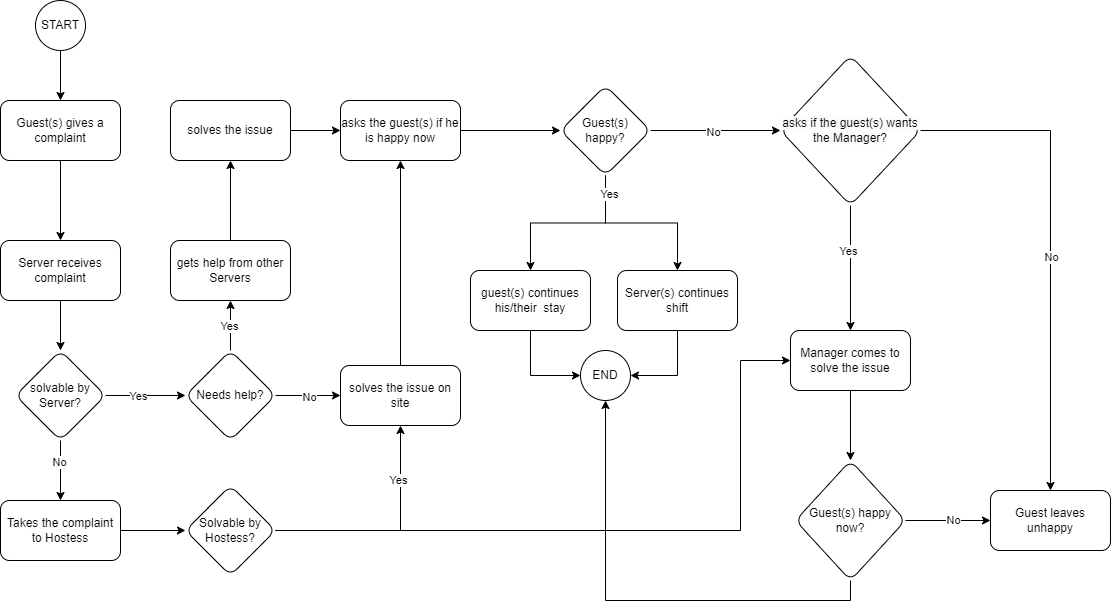

The diagram above was exported from draw.io. Its source (the exported page's mxGraphModel, read from the mxfile embedded in the PNG):
<mxGraphModel dx="1434" dy="772" grid="1" gridSize="10" guides="1" tooltips="1" connect="1" arrows="1" fold="1" page="1" pageScale="1" pageWidth="827" pageHeight="1169" math="0" shadow="0">
  <root>
    <mxCell id="WIyWlLk6GJQsqaUBKTNV-0" />
    <mxCell id="WIyWlLk6GJQsqaUBKTNV-1" parent="WIyWlLk6GJQsqaUBKTNV-0" />
    <mxCell id="u1jj7i2furlx2xskbJkL-3" value="" style="edgeStyle=orthogonalEdgeStyle;rounded=0;orthogonalLoop=1;jettySize=auto;html=1;" parent="WIyWlLk6GJQsqaUBKTNV-1" source="u1jj7i2furlx2xskbJkL-1" target="u1jj7i2furlx2xskbJkL-2" edge="1">
      <mxGeometry relative="1" as="geometry" />
    </mxCell>
    <mxCell id="u1jj7i2furlx2xskbJkL-1" value="START" style="ellipse;whiteSpace=wrap;html=1;" parent="WIyWlLk6GJQsqaUBKTNV-1" vertex="1">
      <mxGeometry x="125" y="70" width="50" height="50" as="geometry" />
    </mxCell>
    <mxCell id="u1jj7i2furlx2xskbJkL-5" value="" style="edgeStyle=orthogonalEdgeStyle;rounded=0;orthogonalLoop=1;jettySize=auto;html=1;" parent="WIyWlLk6GJQsqaUBKTNV-1" source="u1jj7i2furlx2xskbJkL-2" target="u1jj7i2furlx2xskbJkL-4" edge="1">
      <mxGeometry relative="1" as="geometry" />
    </mxCell>
    <mxCell id="u1jj7i2furlx2xskbJkL-2" value="Guest(s) gives a complaint" style="rounded=1;whiteSpace=wrap;html=1;" parent="WIyWlLk6GJQsqaUBKTNV-1" vertex="1">
      <mxGeometry x="90" y="170" width="120" height="60" as="geometry" />
    </mxCell>
    <mxCell id="u1jj7i2furlx2xskbJkL-7" value="" style="edgeStyle=orthogonalEdgeStyle;rounded=0;orthogonalLoop=1;jettySize=auto;html=1;" parent="WIyWlLk6GJQsqaUBKTNV-1" source="u1jj7i2furlx2xskbJkL-4" target="u1jj7i2furlx2xskbJkL-6" edge="1">
      <mxGeometry relative="1" as="geometry" />
    </mxCell>
    <mxCell id="u1jj7i2furlx2xskbJkL-4" value="Server receives complaint" style="rounded=1;whiteSpace=wrap;html=1;" parent="WIyWlLk6GJQsqaUBKTNV-1" vertex="1">
      <mxGeometry x="90" y="310" width="120" height="60" as="geometry" />
    </mxCell>
    <mxCell id="u1jj7i2furlx2xskbJkL-12" value="" style="edgeStyle=orthogonalEdgeStyle;rounded=0;orthogonalLoop=1;jettySize=auto;html=1;" parent="WIyWlLk6GJQsqaUBKTNV-1" source="u1jj7i2furlx2xskbJkL-6" target="u1jj7i2furlx2xskbJkL-11" edge="1">
      <mxGeometry relative="1" as="geometry" />
    </mxCell>
    <mxCell id="u1jj7i2furlx2xskbJkL-57" value="Yes" style="edgeLabel;html=1;align=center;verticalAlign=middle;resizable=0;points=[];" parent="u1jj7i2furlx2xskbJkL-12" connectable="0" vertex="1">
      <mxGeometry x="-0.2" relative="1" as="geometry">
        <mxPoint as="offset" />
      </mxGeometry>
    </mxCell>
    <mxCell id="u1jj7i2furlx2xskbJkL-16" value="" style="edgeStyle=orthogonalEdgeStyle;rounded=0;orthogonalLoop=1;jettySize=auto;html=1;" parent="WIyWlLk6GJQsqaUBKTNV-1" source="u1jj7i2furlx2xskbJkL-6" target="u1jj7i2furlx2xskbJkL-15" edge="1">
      <mxGeometry relative="1" as="geometry" />
    </mxCell>
    <mxCell id="u1jj7i2furlx2xskbJkL-58" value="No" style="edgeLabel;html=1;align=center;verticalAlign=middle;resizable=0;points=[];" parent="u1jj7i2furlx2xskbJkL-16" connectable="0" vertex="1">
      <mxGeometry x="-0.3" y="-2" relative="1" as="geometry">
        <mxPoint as="offset" />
      </mxGeometry>
    </mxCell>
    <mxCell id="u1jj7i2furlx2xskbJkL-6" value="solvable by Server?" style="rhombus;whiteSpace=wrap;html=1;rounded=1;" parent="WIyWlLk6GJQsqaUBKTNV-1" vertex="1">
      <mxGeometry x="105" y="420" width="90" height="90" as="geometry" />
    </mxCell>
    <mxCell id="u1jj7i2furlx2xskbJkL-14" value="" style="edgeStyle=orthogonalEdgeStyle;rounded=0;orthogonalLoop=1;jettySize=auto;html=1;" parent="WIyWlLk6GJQsqaUBKTNV-1" source="u1jj7i2furlx2xskbJkL-11" target="u1jj7i2furlx2xskbJkL-13" edge="1">
      <mxGeometry relative="1" as="geometry" />
    </mxCell>
    <mxCell id="u1jj7i2furlx2xskbJkL-56" value="Yes" style="edgeLabel;html=1;align=center;verticalAlign=middle;resizable=0;points=[];" parent="u1jj7i2furlx2xskbJkL-14" connectable="0" vertex="1">
      <mxGeometry y="2" relative="1" as="geometry">
        <mxPoint as="offset" />
      </mxGeometry>
    </mxCell>
    <mxCell id="u1jj7i2furlx2xskbJkL-24" value="" style="edgeStyle=orthogonalEdgeStyle;rounded=0;orthogonalLoop=1;jettySize=auto;html=1;" parent="WIyWlLk6GJQsqaUBKTNV-1" source="u1jj7i2furlx2xskbJkL-11" target="u1jj7i2furlx2xskbJkL-23" edge="1">
      <mxGeometry relative="1" as="geometry" />
    </mxCell>
    <mxCell id="u1jj7i2furlx2xskbJkL-55" value="No" style="edgeLabel;html=1;align=center;verticalAlign=middle;resizable=0;points=[];" parent="u1jj7i2furlx2xskbJkL-24" connectable="0" vertex="1">
      <mxGeometry x="0.0154" y="-1" relative="1" as="geometry">
        <mxPoint as="offset" />
      </mxGeometry>
    </mxCell>
    <mxCell id="u1jj7i2furlx2xskbJkL-11" value="Needs help?" style="rhombus;whiteSpace=wrap;html=1;rounded=1;" parent="WIyWlLk6GJQsqaUBKTNV-1" vertex="1">
      <mxGeometry x="275" y="420" width="90" height="90" as="geometry" />
    </mxCell>
    <mxCell id="u1jj7i2furlx2xskbJkL-22" value="" style="edgeStyle=orthogonalEdgeStyle;rounded=0;orthogonalLoop=1;jettySize=auto;html=1;" parent="WIyWlLk6GJQsqaUBKTNV-1" source="u1jj7i2furlx2xskbJkL-13" target="u1jj7i2furlx2xskbJkL-21" edge="1">
      <mxGeometry relative="1" as="geometry" />
    </mxCell>
    <mxCell id="u1jj7i2furlx2xskbJkL-13" value="gets help from other Servers" style="whiteSpace=wrap;html=1;rounded=1;" parent="WIyWlLk6GJQsqaUBKTNV-1" vertex="1">
      <mxGeometry x="260" y="310" width="120" height="60" as="geometry" />
    </mxCell>
    <mxCell id="u1jj7i2furlx2xskbJkL-20" value="" style="edgeStyle=orthogonalEdgeStyle;rounded=0;orthogonalLoop=1;jettySize=auto;html=1;" parent="WIyWlLk6GJQsqaUBKTNV-1" source="u1jj7i2furlx2xskbJkL-15" target="u1jj7i2furlx2xskbJkL-19" edge="1">
      <mxGeometry relative="1" as="geometry" />
    </mxCell>
    <mxCell id="u1jj7i2furlx2xskbJkL-15" value="Takes the complaint to Hostess" style="whiteSpace=wrap;html=1;rounded=1;" parent="WIyWlLk6GJQsqaUBKTNV-1" vertex="1">
      <mxGeometry x="90" y="570" width="120" height="60" as="geometry" />
    </mxCell>
    <mxCell id="u1jj7i2furlx2xskbJkL-59" style="edgeStyle=orthogonalEdgeStyle;rounded=0;orthogonalLoop=1;jettySize=auto;html=1;exitX=1;exitY=0.5;exitDx=0;exitDy=0;entryX=0.5;entryY=1;entryDx=0;entryDy=0;" parent="WIyWlLk6GJQsqaUBKTNV-1" source="u1jj7i2furlx2xskbJkL-19" target="u1jj7i2furlx2xskbJkL-23" edge="1">
      <mxGeometry relative="1" as="geometry" />
    </mxCell>
    <mxCell id="u1jj7i2furlx2xskbJkL-61" value="Yes" style="edgeLabel;html=1;align=center;verticalAlign=middle;resizable=0;points=[];" parent="u1jj7i2furlx2xskbJkL-59" connectable="0" vertex="1">
      <mxGeometry x="0.5304" y="3" relative="1" as="geometry">
        <mxPoint as="offset" />
      </mxGeometry>
    </mxCell>
    <mxCell id="u1jj7i2furlx2xskbJkL-66" style="edgeStyle=orthogonalEdgeStyle;rounded=0;orthogonalLoop=1;jettySize=auto;html=1;exitX=1;exitY=0.5;exitDx=0;exitDy=0;entryX=0;entryY=0.5;entryDx=0;entryDy=0;" parent="WIyWlLk6GJQsqaUBKTNV-1" source="u1jj7i2furlx2xskbJkL-19" target="u1jj7i2furlx2xskbJkL-42" edge="1">
      <mxGeometry relative="1" as="geometry">
        <Array as="points">
          <mxPoint x="830" y="600" />
          <mxPoint x="830" y="430" />
        </Array>
      </mxGeometry>
    </mxCell>
    <mxCell id="u1jj7i2furlx2xskbJkL-19" value="Solvable by Hostess?" style="rhombus;whiteSpace=wrap;html=1;rounded=1;" parent="WIyWlLk6GJQsqaUBKTNV-1" vertex="1">
      <mxGeometry x="275" y="555" width="90" height="90" as="geometry" />
    </mxCell>
    <mxCell id="u1jj7i2furlx2xskbJkL-26" value="" style="edgeStyle=orthogonalEdgeStyle;rounded=0;orthogonalLoop=1;jettySize=auto;html=1;" parent="WIyWlLk6GJQsqaUBKTNV-1" source="u1jj7i2furlx2xskbJkL-21" target="u1jj7i2furlx2xskbJkL-25" edge="1">
      <mxGeometry relative="1" as="geometry" />
    </mxCell>
    <mxCell id="u1jj7i2furlx2xskbJkL-21" value="solves the issue" style="whiteSpace=wrap;html=1;rounded=1;" parent="WIyWlLk6GJQsqaUBKTNV-1" vertex="1">
      <mxGeometry x="260" y="170" width="120" height="60" as="geometry" />
    </mxCell>
    <mxCell id="u1jj7i2furlx2xskbJkL-27" style="edgeStyle=orthogonalEdgeStyle;rounded=0;orthogonalLoop=1;jettySize=auto;html=1;exitX=0.5;exitY=0;exitDx=0;exitDy=0;entryX=0.5;entryY=1;entryDx=0;entryDy=0;" parent="WIyWlLk6GJQsqaUBKTNV-1" source="u1jj7i2furlx2xskbJkL-23" target="u1jj7i2furlx2xskbJkL-25" edge="1">
      <mxGeometry relative="1" as="geometry" />
    </mxCell>
    <mxCell id="u1jj7i2furlx2xskbJkL-23" value="solves the issue on site" style="whiteSpace=wrap;html=1;rounded=1;" parent="WIyWlLk6GJQsqaUBKTNV-1" vertex="1">
      <mxGeometry x="430" y="435" width="120" height="60" as="geometry" />
    </mxCell>
    <mxCell id="u1jj7i2furlx2xskbJkL-29" value="" style="edgeStyle=orthogonalEdgeStyle;rounded=0;orthogonalLoop=1;jettySize=auto;html=1;" parent="WIyWlLk6GJQsqaUBKTNV-1" source="u1jj7i2furlx2xskbJkL-25" target="u1jj7i2furlx2xskbJkL-28" edge="1">
      <mxGeometry relative="1" as="geometry" />
    </mxCell>
    <mxCell id="u1jj7i2furlx2xskbJkL-25" value="asks the guest(s) if he is happy now" style="whiteSpace=wrap;html=1;rounded=1;" parent="WIyWlLk6GJQsqaUBKTNV-1" vertex="1">
      <mxGeometry x="430" y="170" width="120" height="60" as="geometry" />
    </mxCell>
    <mxCell id="u1jj7i2furlx2xskbJkL-31" value="" style="edgeStyle=orthogonalEdgeStyle;rounded=0;orthogonalLoop=1;jettySize=auto;html=1;" parent="WIyWlLk6GJQsqaUBKTNV-1" source="u1jj7i2furlx2xskbJkL-28" target="u1jj7i2furlx2xskbJkL-30" edge="1">
      <mxGeometry relative="1" as="geometry" />
    </mxCell>
    <mxCell id="u1jj7i2furlx2xskbJkL-33" style="edgeStyle=orthogonalEdgeStyle;rounded=0;orthogonalLoop=1;jettySize=auto;html=1;exitX=0.5;exitY=1;exitDx=0;exitDy=0;entryX=0.5;entryY=0;entryDx=0;entryDy=0;" parent="WIyWlLk6GJQsqaUBKTNV-1" source="u1jj7i2furlx2xskbJkL-28" target="u1jj7i2furlx2xskbJkL-32" edge="1">
      <mxGeometry relative="1" as="geometry" />
    </mxCell>
    <mxCell id="u1jj7i2furlx2xskbJkL-52" value="Yes" style="edgeLabel;html=1;align=center;verticalAlign=middle;resizable=0;points=[];" parent="u1jj7i2furlx2xskbJkL-33" connectable="0" vertex="1">
      <mxGeometry x="-0.7844" y="3" relative="1" as="geometry">
        <mxPoint as="offset" />
      </mxGeometry>
    </mxCell>
    <mxCell id="u1jj7i2furlx2xskbJkL-39" value="" style="edgeStyle=orthogonalEdgeStyle;rounded=0;orthogonalLoop=1;jettySize=auto;html=1;" parent="WIyWlLk6GJQsqaUBKTNV-1" source="u1jj7i2furlx2xskbJkL-28" target="u1jj7i2furlx2xskbJkL-38" edge="1">
      <mxGeometry relative="1" as="geometry" />
    </mxCell>
    <mxCell id="u1jj7i2furlx2xskbJkL-51" value="No" style="edgeLabel;html=1;align=center;verticalAlign=middle;resizable=0;points=[];" parent="u1jj7i2furlx2xskbJkL-39" connectable="0" vertex="1">
      <mxGeometry x="-0.0462" y="-1" relative="1" as="geometry">
        <mxPoint as="offset" />
      </mxGeometry>
    </mxCell>
    <mxCell id="u1jj7i2furlx2xskbJkL-28" value="Guest(s) happy?" style="rhombus;whiteSpace=wrap;html=1;rounded=1;" parent="WIyWlLk6GJQsqaUBKTNV-1" vertex="1">
      <mxGeometry x="650" y="155" width="90" height="90" as="geometry" />
    </mxCell>
    <mxCell id="u1jj7i2furlx2xskbJkL-64" style="edgeStyle=orthogonalEdgeStyle;rounded=0;orthogonalLoop=1;jettySize=auto;html=1;exitX=0.5;exitY=1;exitDx=0;exitDy=0;entryX=0;entryY=0.5;entryDx=0;entryDy=0;" parent="WIyWlLk6GJQsqaUBKTNV-1" source="u1jj7i2furlx2xskbJkL-30" target="u1jj7i2furlx2xskbJkL-63" edge="1">
      <mxGeometry relative="1" as="geometry" />
    </mxCell>
    <mxCell id="u1jj7i2furlx2xskbJkL-30" value="guest(s) continues his/their&amp;nbsp; stay" style="whiteSpace=wrap;html=1;rounded=1;" parent="WIyWlLk6GJQsqaUBKTNV-1" vertex="1">
      <mxGeometry x="560" y="340" width="120" height="60" as="geometry" />
    </mxCell>
    <mxCell id="u1jj7i2furlx2xskbJkL-65" style="edgeStyle=orthogonalEdgeStyle;rounded=0;orthogonalLoop=1;jettySize=auto;html=1;exitX=0.5;exitY=1;exitDx=0;exitDy=0;entryX=1;entryY=0.5;entryDx=0;entryDy=0;" parent="WIyWlLk6GJQsqaUBKTNV-1" source="u1jj7i2furlx2xskbJkL-32" target="u1jj7i2furlx2xskbJkL-63" edge="1">
      <mxGeometry relative="1" as="geometry" />
    </mxCell>
    <mxCell id="u1jj7i2furlx2xskbJkL-32" value="Server(s) continues shift" style="whiteSpace=wrap;html=1;rounded=1;" parent="WIyWlLk6GJQsqaUBKTNV-1" vertex="1">
      <mxGeometry x="707" y="340" width="120" height="60" as="geometry" />
    </mxCell>
    <mxCell id="u1jj7i2furlx2xskbJkL-41" value="" style="edgeStyle=orthogonalEdgeStyle;rounded=0;orthogonalLoop=1;jettySize=auto;html=1;" parent="WIyWlLk6GJQsqaUBKTNV-1" source="u1jj7i2furlx2xskbJkL-38" target="u1jj7i2furlx2xskbJkL-40" edge="1">
      <mxGeometry relative="1" as="geometry" />
    </mxCell>
    <mxCell id="u1jj7i2furlx2xskbJkL-50" value="No" style="edgeLabel;html=1;align=center;verticalAlign=middle;resizable=0;points=[];" parent="u1jj7i2furlx2xskbJkL-41" connectable="0" vertex="1">
      <mxGeometry x="0.0444" relative="1" as="geometry">
        <mxPoint as="offset" />
      </mxGeometry>
    </mxCell>
    <mxCell id="u1jj7i2furlx2xskbJkL-43" value="" style="edgeStyle=orthogonalEdgeStyle;rounded=0;orthogonalLoop=1;jettySize=auto;html=1;" parent="WIyWlLk6GJQsqaUBKTNV-1" source="u1jj7i2furlx2xskbJkL-38" target="u1jj7i2furlx2xskbJkL-42" edge="1">
      <mxGeometry relative="1" as="geometry" />
    </mxCell>
    <mxCell id="u1jj7i2furlx2xskbJkL-49" value="Yes" style="edgeLabel;html=1;align=center;verticalAlign=middle;resizable=0;points=[];" parent="u1jj7i2furlx2xskbJkL-43" connectable="0" vertex="1">
      <mxGeometry x="-0.28" y="-3" relative="1" as="geometry">
        <mxPoint as="offset" />
      </mxGeometry>
    </mxCell>
    <mxCell id="u1jj7i2furlx2xskbJkL-38" value="&lt;br&gt;&lt;span style=&quot;color: rgb(0, 0, 0); font-family: Helvetica; font-size: 12px; font-style: normal; font-variant-ligatures: normal; font-variant-caps: normal; font-weight: 400; letter-spacing: normal; orphans: 2; text-align: center; text-indent: 0px; text-transform: none; widows: 2; word-spacing: 0px; -webkit-text-stroke-width: 0px; white-space: normal; background-color: rgb(251, 251, 251); text-decoration-thickness: initial; text-decoration-style: initial; text-decoration-color: initial; display: inline !important; float: none;&quot;&gt;asks if the guest(s) wants the Manager?&lt;/span&gt;&lt;div&gt;&lt;br&gt;&lt;/div&gt;" style="rhombus;whiteSpace=wrap;html=1;rounded=1;" parent="WIyWlLk6GJQsqaUBKTNV-1" vertex="1">
      <mxGeometry x="870" y="125" width="140" height="150" as="geometry" />
    </mxCell>
    <mxCell id="u1jj7i2furlx2xskbJkL-40" value="Guest leaves unhappy" style="whiteSpace=wrap;html=1;rounded=1;" parent="WIyWlLk6GJQsqaUBKTNV-1" vertex="1">
      <mxGeometry x="1080" y="560" width="120" height="60" as="geometry" />
    </mxCell>
    <mxCell id="u1jj7i2furlx2xskbJkL-45" value="" style="edgeStyle=orthogonalEdgeStyle;rounded=0;orthogonalLoop=1;jettySize=auto;html=1;" parent="WIyWlLk6GJQsqaUBKTNV-1" source="u1jj7i2furlx2xskbJkL-42" target="u1jj7i2furlx2xskbJkL-44" edge="1">
      <mxGeometry relative="1" as="geometry" />
    </mxCell>
    <mxCell id="u1jj7i2furlx2xskbJkL-42" value="Manager comes to solve the issue" style="whiteSpace=wrap;html=1;rounded=1;" parent="WIyWlLk6GJQsqaUBKTNV-1" vertex="1">
      <mxGeometry x="880" y="400" width="120" height="60" as="geometry" />
    </mxCell>
    <mxCell id="u1jj7i2furlx2xskbJkL-53" style="edgeStyle=orthogonalEdgeStyle;rounded=0;orthogonalLoop=1;jettySize=auto;html=1;exitX=1;exitY=0.5;exitDx=0;exitDy=0;entryX=0;entryY=0.5;entryDx=0;entryDy=0;" parent="WIyWlLk6GJQsqaUBKTNV-1" source="u1jj7i2furlx2xskbJkL-44" target="u1jj7i2furlx2xskbJkL-40" edge="1">
      <mxGeometry relative="1" as="geometry" />
    </mxCell>
    <mxCell id="u1jj7i2furlx2xskbJkL-54" value="No" style="edgeLabel;html=1;align=center;verticalAlign=middle;resizable=0;points=[];" parent="u1jj7i2furlx2xskbJkL-53" connectable="0" vertex="1">
      <mxGeometry x="0.1059" y="1" relative="1" as="geometry">
        <mxPoint as="offset" />
      </mxGeometry>
    </mxCell>
    <mxCell id="u1jj7i2furlx2xskbJkL-67" style="edgeStyle=orthogonalEdgeStyle;rounded=0;orthogonalLoop=1;jettySize=auto;html=1;exitX=0.5;exitY=1;exitDx=0;exitDy=0;" parent="WIyWlLk6GJQsqaUBKTNV-1" source="u1jj7i2furlx2xskbJkL-44" target="u1jj7i2furlx2xskbJkL-63" edge="1">
      <mxGeometry relative="1" as="geometry" />
    </mxCell>
    <mxCell id="u1jj7i2furlx2xskbJkL-44" value="Guest(s) happy now?" style="rhombus;whiteSpace=wrap;html=1;rounded=1;" parent="WIyWlLk6GJQsqaUBKTNV-1" vertex="1">
      <mxGeometry x="885" y="530" width="110" height="120" as="geometry" />
    </mxCell>
    <mxCell id="u1jj7i2furlx2xskbJkL-63" value="END" style="ellipse;whiteSpace=wrap;html=1;" parent="WIyWlLk6GJQsqaUBKTNV-1" vertex="1">
      <mxGeometry x="670" y="420" width="50" height="50" as="geometry" />
    </mxCell>
  </root>
</mxGraphModel>